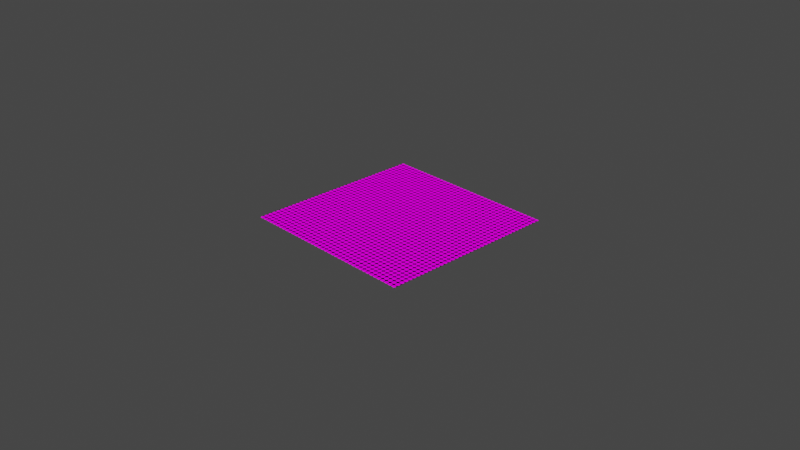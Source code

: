 # Source: Led_Pattern.blend  (saved by Blender 2.93.19; exported with 4.5.12 LTS)
import bpy
from mathutils import Matrix  # noqa: F401  (used for matrix-valued properties, if any)

bpy.ops.wm.read_factory_settings(use_empty=True)
scene = bpy.context.scene
scene.name = 'Scene'

# ---- collections
col_collection = bpy.data.collections.new('Collection'); scene.collection.children.link(col_collection)

# ---- images (referenced by path relative to the original .blend; pixels are not part of the script)
import os
ASSET_DIR = os.environ.get("B2B_ASSET_DIR", "")  # directory of the original .blend (textures are referenced by path, not embedded)
HERE = os.path.dirname(os.path.abspath(__file__))  # packed textures are extracted next to this script under _unpacked/

def load_image(name, relpath, width, height, colorspace="sRGB"):
    """Load a texture the original file referenced (path relative to the .blend, or extracted next to this script)."""
    p = next((c for c in (os.path.join(HERE, relpath), os.path.join(ASSET_DIR, relpath)) if relpath and os.path.exists(c)), "")
    if p:
        img = bpy.data.images.load(p, check_existing=True)
        img.name = name
    else:  # same state as the original file: an image datablock whose file is absent (Cycles renders it pink)
        img = bpy.data.images.new(name, width, height)
        img.source = "FILE"
        img.filepath = "//" + (relpath or name)
    img.colorspace_settings.name = colorspace
    return img
img_819003_jpg = load_image('819003.jpg', '819003.jpg', 1024, 1024, 'sRGB')

# ---- materials (node trees are filled in below, after node groups)
mat_procedural_ledpattern = bpy.data.materials.new('Procedural_LEDPattern')

# ---- node groups
ng_nodegroup_008 = bpy.data.node_groups.new('NodeGroup.008', 'ShaderNodeTree')
_s = ng_nodegroup_008.interface.new_socket(name='Value', in_out='OUTPUT', socket_type='NodeSocketFloat')
_s.min_value = 0.0
_s.max_value = 0.0
_s = ng_nodegroup_008.interface.new_socket(name='Vector', in_out='OUTPUT', socket_type='NodeSocketVector')
_s.min_value = 0.0
_s.max_value = 0.0
_s = ng_nodegroup_008.interface.new_socket(name='Pixelation Factor', in_out='INPUT', socket_type='NodeSocketFloat')
_s.default_value = 1.0
_s.min_value = 0.0
_s.max_value = 1e+04
_s = ng_nodegroup_008.interface.new_socket(name='LED Size', in_out='INPUT', socket_type='NodeSocketFloat')
_s.default_value = 0.25
_s.min_value = 0.0
_s.max_value = 0.5
_s = ng_nodegroup_008.interface.new_socket(name='Horizontal Displacement', in_out='INPUT', socket_type='NodeSocketFloat')
_s.default_value = 0.5
_s.min_value = -1e+04
_s.max_value = 1e+04
_s = ng_nodegroup_008.interface.new_socket(name='Vertical Displacement', in_out='INPUT', socket_type='NodeSocketFloat')
_s.default_value = 0.5
_s.min_value = -1e+04
_s.max_value = 1e+04
_N = ng_nodegroup_008.nodes; _L = ng_nodegroup_008.links
n0 = _N.new('NodeFrame'); n0.name = 'Frame.001'; n0.location = (97, 446)
n0.label = 'LED Pattern'
n0.width = 696
n0.label_size = 19
n1 = _N.new('NodeFrame'); n1.name = 'Frame'; n1.location = (-234, 41)
n1.label = 'Pixelation'
n1.width = 1011
n1.label_size = 19
n2 = _N.new('NodeFrame'); n2.name = 'Frame.002'; n2.location = (-905, -80)
n2.label = 'Input'
n2.width = 206
n2.label_size = 19
n3 = _N.new('ShaderNodeTexCoord'); n3.name = 'Texture Coordinate'; n3.location = (-610, 284)
n4 = _N.new('NodeReroute'); n4.name = 'Reroute'; n4.location = (-206, 206)
n4.width = 16
n4.socket_idname = 'NodeSocketVector'
n5 = _N.new('ShaderNodeVectorMath'); n5.name = 'Vector Math.002'; n5.location = (205, -33)
n5.operation = 'FRACTION'
n6 = _N.new('ShaderNodeVectorMath'); n6.name = 'Vector Math.001'; n6.location = (30, -34)
n6.operation = 'SCALE'
n7 = _N.new('ShaderNodeVectorMath'); n7.name = 'Vector Math.003'; n7.location = (360, -30)
n7.operation = 'DISTANCE'
n7.inputs[1].default_value = (0.5, 0.5, 0.0)
n8 = _N.new('ShaderNodeMath'); n8.name = 'Math.001'; n8.location = (526, -32)
n8.operation = 'LESS_THAN'
n8.inputs[2].default_value = 0.0
n9 = _N.new('ShaderNodeCombineXYZ'); n9.name = 'Combine XYZ'; n9.location = (503, -52)
n10 = _N.new('ShaderNodeVectorMath'); n10.name = 'Vector Math.004'; n10.location = (672, -50)
n11 = _N.new('ShaderNodeVectorMath'); n11.name = 'Vector Math'; n11.location = (841, -108)
n11.operation = 'SNAP'
n12 = _N.new('ShaderNodeMath'); n12.name = 'Math.003'; n12.location = (44, -30)
n12.operation = 'CEIL'
n12.inputs[2].default_value = 0.0
n13 = _N.new('ShaderNodeMath'); n13.name = 'Math.002'; n13.location = (317, -53)
n13.operation = 'MULTIPLY'
n13.inputs[2].default_value = 0.0
n14 = _N.new('ShaderNodeMath'); n14.name = 'Math.004'; n14.location = (42, -205)
n14.operation = 'CEIL'
n14.inputs[2].default_value = 0.0
n15 = _N.new('ShaderNodeMath'); n15.name = 'Math.005'; n15.location = (315, -224)
n15.operation = 'MULTIPLY'
n15.inputs[2].default_value = 0.0
n16 = _N.new('ShaderNodeMath'); n16.name = 'Math'; n16.location = (30, -436)
n16.operation = 'DIVIDE'
n16.inputs[0].default_value = 1.0
n16.inputs[2].default_value = 0.0
n17 = _N.new('NodeGroupOutput'); n17.name = 'Group Output'; n17.location = (844, 26)
n18 = _N.new('ShaderNodeValue'); n18.name = 'Value.003'; n18.location = (36, -335)
n18.label = 'Vertical Displacement'
n18.outputs[0].default_value = 0.57
n19 = _N.new('ShaderNodeValue'); n19.name = 'Value.002'; n19.location = (32, -238)
n19.label = 'Horizontal Displacement'
n19.outputs[0].default_value = 243.0
n20 = _N.new('ShaderNodeValue'); n20.name = 'Value'; n20.location = (30, -30)
n20.label = 'Pixelation Factor'
n20.outputs[0].default_value = 60.0
n21 = _N.new('ShaderNodeValue'); n21.name = 'Value.001'; n21.location = (32, -140)
n21.label = 'LED Size'
n21.outputs[0].default_value = 0.5
n22 = _N.new('NodeGroupInput'); n22.name = 'Group Input'; n22.location = (-840, 69)
n5.parent = n0
n6.parent = n0
n7.parent = n0
n8.parent = n0
n9.parent = n1
n10.parent = n1
n11.parent = n1
n12.parent = n1
n13.parent = n1
n14.parent = n1
n15.parent = n1
n16.parent = n1
n18.parent = n2
n19.parent = n2
n20.parent = n2
n21.parent = n2
_L.new(n8.outputs[0], n17.inputs[0])
_L.new(n11.outputs[0], n17.inputs[1])
_L.new(n4.outputs[0], n10.inputs[0])
_L.new(n16.outputs[0], n11.inputs[3])
_L.new(n16.outputs[0], n11.inputs[1])
_L.new(n4.outputs[0], n6.inputs[0])
_L.new(n3.outputs[2], n4.inputs[0])
_L.new(n6.outputs[0], n5.inputs[0])
_L.new(n7.outputs[1], n8.inputs[0])
_L.new(n5.outputs[0], n7.inputs[0])
_L.new(n10.outputs[0], n11.inputs[0])
_L.new(n13.outputs[0], n9.inputs[0])
_L.new(n9.outputs[0], n10.inputs[1])
_L.new(n12.outputs[0], n13.inputs[1])
_L.new(n16.outputs[0], n13.inputs[0])
_L.new(n14.outputs[0], n15.inputs[1])
_L.new(n15.outputs[0], n9.inputs[1])
_L.new(n16.outputs[0], n15.inputs[0])
_L.new(n22.outputs[0], n6.inputs[3])
_L.new(n22.outputs[0], n16.inputs[1])
_L.new(n22.outputs[1], n8.inputs[1])
_L.new(n22.outputs[2], n12.inputs[0])
_L.new(n22.outputs[3], n14.inputs[0])
n17.is_active_output = True

# ---- material node trees
mat_procedural_ledpattern.use_nodes = True; mat_procedural_ledpattern.node_tree.nodes.clear()
_N = mat_procedural_ledpattern.node_tree.nodes; _L = mat_procedural_ledpattern.node_tree.links
n0 = _N.new('ShaderNodeMix'); n0.name = 'Mix'; n0.location = (699, 318)
n0.data_type = 'RGBA'
n0.inputs[6].default_value = (0.0, 0.0, 0.0, 1.0)
n1 = _N.new('ShaderNodeGroup'); n1.name = 'Group'; n1.location = (242, 233)
n1.node_tree = ng_nodegroup_008
n1.inputs[0].default_value = 40.0
n1.inputs[1].default_value = 0.43
n1.inputs[2].default_value = 243.0
n1.inputs[3].default_value = 0.5
n2 = _N.new('ShaderNodeTexImage'); n2.name = 'Image Texture'; n2.location = (431, 179)
n2.image = img_819003_jpg
n3 = _N.new('ShaderNodeEmission'); n3.name = 'Emission'; n3.location = (890, 322)
n4 = _N.new('ShaderNodeOutputMaterial'); n4.name = 'Material Output'; n4.location = (1059, 324)
_L.new(n1.outputs[0], n0.inputs[0])
_L.new(n2.outputs[0], n0.inputs[7])
_L.new(n1.outputs[1], n2.inputs[0])
_L.new(n0.outputs[2], n3.inputs[0])
_L.new(n3.outputs[0], n4.inputs[0])
n4.is_active_output = True

# ---- world
world_world = bpy.data.worlds.new('World'); scene.world = world_world
world_world.use_nodes = True; world_world.node_tree.nodes.clear()
_N = world_world.node_tree.nodes; _L = world_world.node_tree.links
n0 = _N.new('ShaderNodeOutputWorld'); n0.name = 'World Output'; n0.location = (300, 300)
n1 = _N.new('ShaderNodeBackground'); n1.name = 'Background'; n1.location = (10, 300)
n1.inputs[0].default_value = (0.05088, 0.05088, 0.05088, 1.0)
_L.new(n1.outputs[0], n0.inputs[0])
n0.is_active_output = True
world_world.color = (0.05088, 0.05088, 0.05088)
world_world.use_sun_shadow = False
world_world.sun_shadow_jitter_overblur = 0.0

# ---- cameras
cam_camera = bpy.data.cameras.new('Camera')
cam_camera.clip_end = 100.0
cam_camera.ortho_scale = 7.314

# ---- lights
light_light = bpy.data.lights.new('Light', 'POINT')
light_light.transmission_factor = 0.0
light_light.energy = 1000.0
light_light.shadow_soft_size = 0.1
light_light.shadow_maximum_resolution = 0.006
light_light.use_absolute_resolution = True

# ---- meshes
me_plane = bpy.data.meshes.new('Plane')
me_plane.from_pydata([(-1.0, -1.0, 0.0), (1.0, -1.0, 0.0), (-1.0, 1.0, 0.0), (1.0, 1.0, 0.0)], [], [(0, 1, 3, 2)])
_uv = me_plane.uv_layers.new(name='UVMap')
_uv.uv.foreach_set('vector', [0.0, 0.005114, 1.0, 0.005114, 1.0, 0.9949, 0.0, 0.9949])
me_plane.materials.append(mat_procedural_ledpattern)
me_plane.use_remesh_fix_poles = True
me_plane.use_remesh_preserve_attributes = False
me_plane.update()

# ---- objects
ob_light = bpy.data.objects.new('Light', light_light)
ob_camera = bpy.data.objects.new('Camera', cam_camera)
ob_plane = bpy.data.objects.new('Plane', me_plane)

# ---- transforms, parenting, visibility, modifiers, constraints
ob_light.location = (4.076, 1.005, 5.904)
ob_light.rotation_euler = (0.6503, 0.05522, 1.866)
ob_light.lock_rotations_4d = False
ob_light.empty_display_type = 'ARROWS'
ob_light.color = (0.0, 0.0, 0.0, 0.0)
ob_light.lineart.crease_threshold = 0.0
ob_camera.location = (7.359, -6.926, 4.958)
ob_camera.rotation_euler = (1.109, 0.0, 0.8149)
ob_camera.lock_rotations_4d = False
ob_camera.empty_display_type = 'ARROWS'
ob_camera.color = (0.0, 0.0, 0.0, 0.0)
ob_camera.display_type = 'WIRE'
ob_camera.lineart.crease_threshold = 0.0
ob_plane.location = (0.0, 0.0, 0.0)

# ---- collection membership
col_collection.objects.link(ob_light)
col_collection.objects.link(ob_camera)
col_collection.objects.link(ob_plane)

# ---- scene / render settings (as saved in the file)
scene.camera = ob_camera
scene.frame_start = 1; scene.frame_end = 250; scene.frame_set(243)
scene.render.engine = 'CYCLES'
scene.cycles.feature_set = 'EXPERIMENTAL'
scene.cycles.samples = 32
scene.cycles.sampling_pattern = 'TABULATED_SOBOL'
scene.cycles.use_light_tree = False
scene.view_settings.view_transform = 'Filmic'
bpy.context.view_layer.update()
